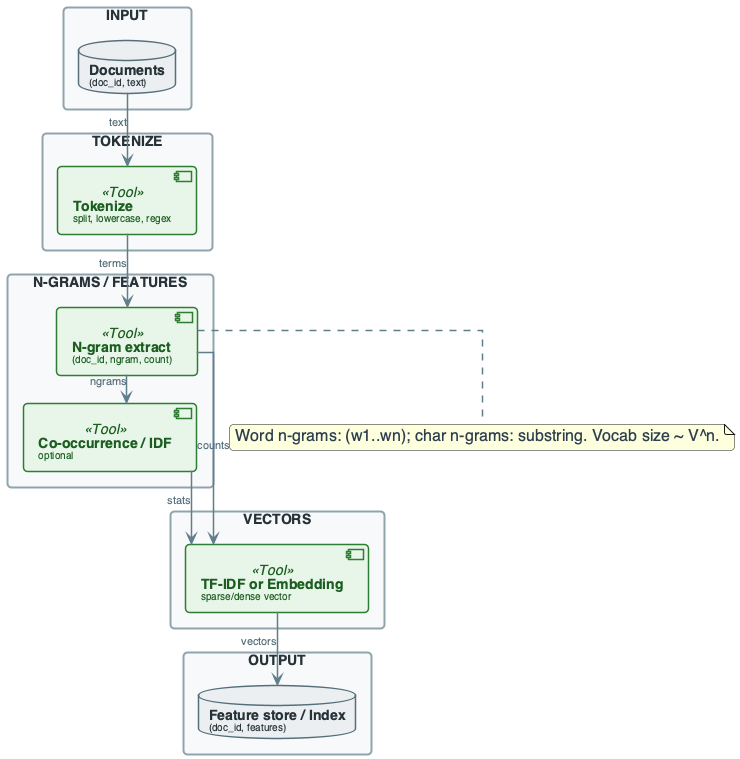

The diagram above was rendered by PlantUML. Its source (embedded in the PNG):
@startuml
'=================================================
' CANONICAL DIAGRAM TEMPLATE - DATA ENGINEERING
'=================================================

top to bottom direction
skinparam linetype ortho
skinparam shadowing false
skinparam roundcorner 8
skinparam handwritten false
skinparam nodesep 24
skinparam ranksep 28

'-------------------------
' FONT & GLOBAL STYLE
'-------------------------
skinparam defaultFontName "Segoe UI, Helvetica, sans-serif"
skinparam defaultFontSize 16
skinparam defaultFontColor #2C3E50

'-------------------------
' GENERIC BOX STYLE
'-------------------------
skinparam rectangle {
    BackgroundColor #F8F9FA
    BorderColor #90A4AE
    BorderThickness 2
    FontColor #263238
    FontSize 14
    FontStyle bold
    Padding 20
}

skinparam component {
    BackgroundColor #FFFFFF
    BorderColor #78909C
    BorderThickness 1.5
    FontSize 14
    Padding 12
}

skinparam database {
    BackgroundColor #ECEFF1
    BorderColor #546E7A
    BorderThickness 1.5
    FontSize 14
    FontColor #263238
}

skinparam arrow {
    Color #607D8B
    Thickness 1.5
    FontSize 11
    FontColor #546E7A
}

'-------------------------
' SEMANTIC STEREOTYPES
'-------------------------
skinparam component<<UI>> {
    BorderColor #8E24AA
    BackgroundColor #F3E5F5
    FontColor #4A148C
}

skinparam component<<Agent>> {
    BorderColor #0288D1
    BackgroundColor #E1F5FE
    FontColor #01579B
}

skinparam component<<Tool>> {
    BorderColor #2E7D32
    BackgroundColor #E8F5E9
    FontColor #1B5E20
}

skinparam component<<Config>> {
    BorderColor #F57C00
    BackgroundColor #FFF3E0
    FontColor #E65100
}

skinparam component<<Bad>> {
    BorderColor #C62828
    BackgroundColor #FFEBEE
    FontColor #B71C1C
}

skinparam component<<V1>> {
    BorderColor #F57C00
    BackgroundColor #FFF3E0
    FontColor #E65100
}

skinparam component<<V2>> {
    BorderColor #2E7D32
    BackgroundColor #E8F5E9
    FontColor #1B5E20
}

skinparam component<<up>> {
    BackgroundColor #E8F5E9
    BorderColor #2E7D32
}

skinparam component<<down>> {
    BackgroundColor #FFEBEE
    BorderColor #C62828
}

skinparam database<<up>> {
    BackgroundColor #E8F5E9
    BorderColor #2E7D32
}

skinparam database<<down>> {
    BackgroundColor #FFEBEE
    BorderColor #C62828
}

skinparam component<<success>> {
    BackgroundColor #E8F5E9
    BorderColor #2E7D32
}

skinparam component<<failure>> {
    BackgroundColor #FFEBEE
    BorderColor #C62828
}

'=================================================

' ADVANCED TEXT PIPELINE OVERVIEW
rectangle "INPUT" #F8F9FA {
    database "**Documents**\n<size:10>(doc_id, text)</size>" as DOCS
}

rectangle "TOKENIZE" #F8F9FA {
    component "**Tokenize**\n<size:10>split, lowercase, regex</size>" as TOK <<Tool>>
}

rectangle "N-GRAMS / FEATURES" #F8F9FA {
    component "**N-gram extract**\n<size:10>(doc_id, ngram, count)</size>" as NGRAM <<Tool>>
    component "**Co-occurrence / IDF**\n<size:10>optional</size>" as COOC <<Tool>>
}

rectangle "VECTORS" #F8F9FA {
    component "**TF-IDF or Embedding**\n<size:10>sparse/dense vector</size>" as VEC <<Tool>>
}

rectangle "OUTPUT" #F8F9FA {
    database "**Feature store / Index**\n<size:10>(doc_id, features)</size>" as OUT
}

DOCS --> TOK : "text"
TOK --> NGRAM : "terms"
NGRAM --> COOC : "ngrams"
COOC --> VEC : "stats"
NGRAM --> VEC : "counts"
VEC --> OUT : "vectors"

note bottom of NGRAM : Word n-grams: (w1..wn); char n-grams: substring. Vocab size ~ V^n.

@enduml